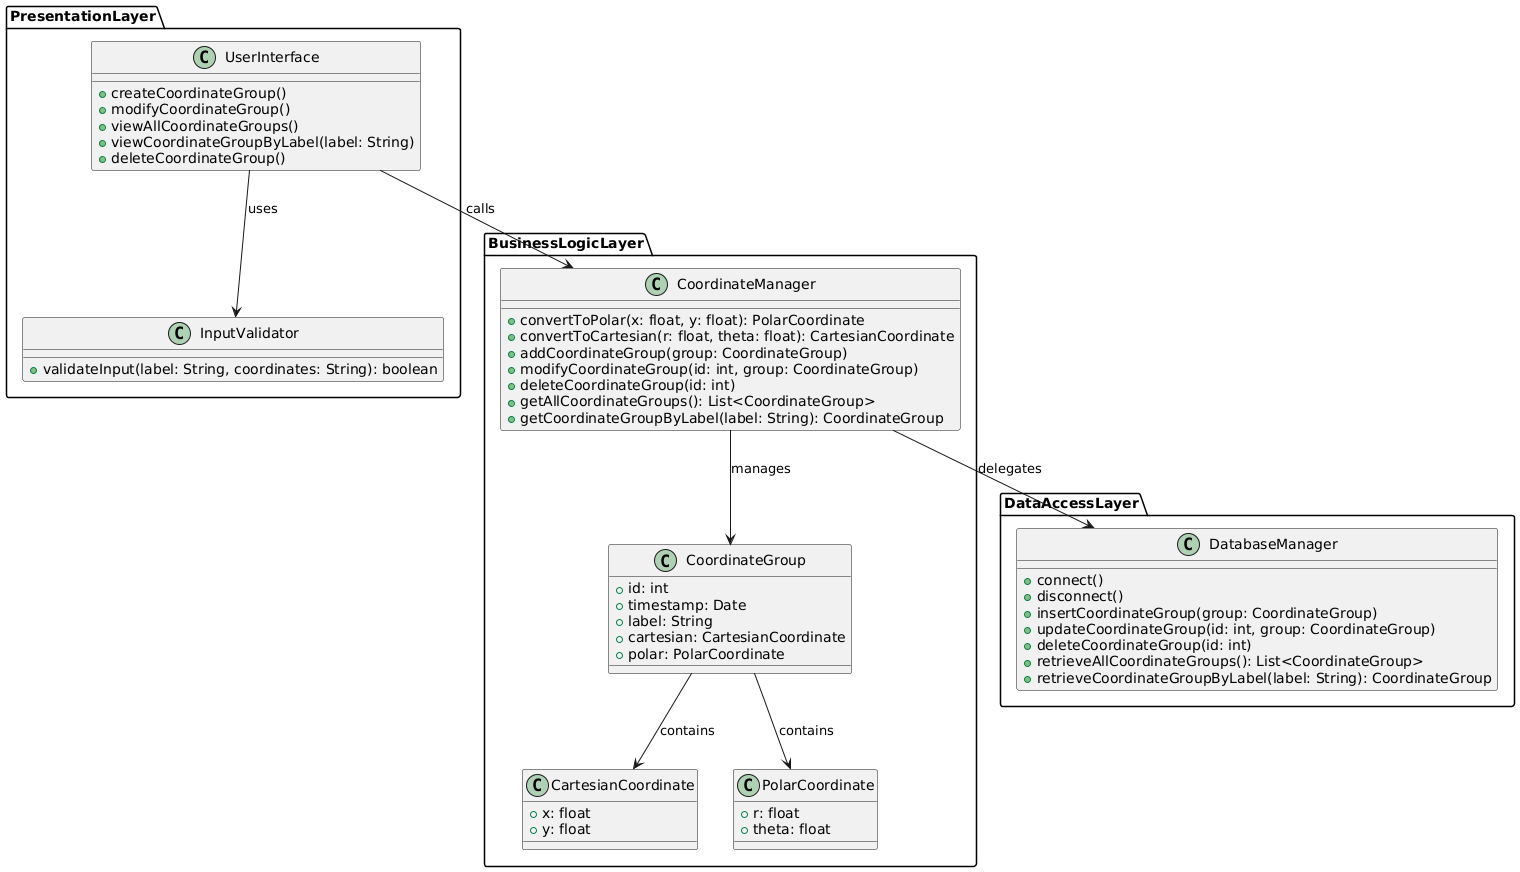

The diagram above was rendered by PlantUML. Its source (embedded in the PNG):
@startuml
package PresentationLayer {
    class UserInterface {
        +createCoordinateGroup()
        +modifyCoordinateGroup()
        +viewAllCoordinateGroups()
        +viewCoordinateGroupByLabel(label: String)
        +deleteCoordinateGroup()
    }

    class InputValidator {
        +validateInput(label: String, coordinates: String): boolean
    }
}

package BusinessLogicLayer {
    class CoordinateManager {
        +convertToPolar(x: float, y: float): PolarCoordinate
        +convertToCartesian(r: float, theta: float): CartesianCoordinate
        +addCoordinateGroup(group: CoordinateGroup)
        +modifyCoordinateGroup(id: int, group: CoordinateGroup)
        +deleteCoordinateGroup(id: int)
        +getAllCoordinateGroups(): List<CoordinateGroup>
        +getCoordinateGroupByLabel(label: String): CoordinateGroup
    }

    class CoordinateGroup {
        +id: int
        +timestamp: Date
        +label: String
        +cartesian: CartesianCoordinate
        +polar: PolarCoordinate
    }

    class CartesianCoordinate {
        +x: float
        +y: float
    }

    class PolarCoordinate {
        +r: float
        +theta: float
    }
}

package DataAccessLayer {
    class DatabaseManager {
        +connect()
        +disconnect()
        +insertCoordinateGroup(group: CoordinateGroup)
        +updateCoordinateGroup(id: int, group: CoordinateGroup)
        +deleteCoordinateGroup(id: int)
        +retrieveAllCoordinateGroups(): List<CoordinateGroup>
        +retrieveCoordinateGroupByLabel(label: String): CoordinateGroup
    }
}

' Associations
UserInterface --> InputValidator : "uses"
UserInterface --> CoordinateManager : "calls"
CoordinateManager --> DatabaseManager : "delegates"
CoordinateManager --> CoordinateGroup : "manages"
CoordinateGroup --> CartesianCoordinate : "contains"
CoordinateGroup --> PolarCoordinate : "contains"
@enduml